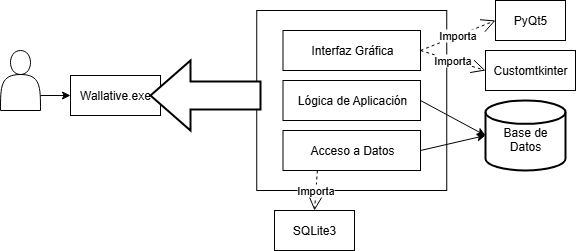

The diagram above was exported from draw.io. Its source (the exported page's mxGraphModel, read from the mxfile embedded in the PNG):
<mxGraphModel dx="745" dy="438" grid="1" gridSize="10" guides="1" tooltips="1" connect="1" arrows="1" fold="1" page="1" pageScale="1" pageWidth="827" pageHeight="1169" math="0" shadow="0">
  <root>
    <mxCell id="0" />
    <mxCell id="1" parent="0" />
    <mxCell id="56M6pZ7qeqBzoDT2L6lQ-17" style="edgeStyle=orthogonalEdgeStyle;rounded=0;orthogonalLoop=1;jettySize=auto;html=1;exitX=1;exitY=0.75;exitDx=0;exitDy=0;entryX=0;entryY=0.5;entryDx=0;entryDy=0;" edge="1" parent="1" source="56M6pZ7qeqBzoDT2L6lQ-4" target="56M6pZ7qeqBzoDT2L6lQ-16">
      <mxGeometry relative="1" as="geometry" />
    </mxCell>
    <mxCell id="56M6pZ7qeqBzoDT2L6lQ-4" value="" style="shape=actor;whiteSpace=wrap;html=1;" vertex="1" parent="1">
      <mxGeometry x="60" y="170" width="40" height="60" as="geometry" />
    </mxCell>
    <mxCell id="56M6pZ7qeqBzoDT2L6lQ-5" value="" style="rounded=0;whiteSpace=wrap;html=1;" vertex="1" parent="1">
      <mxGeometry x="316.25" y="130" width="190" height="180" as="geometry" />
    </mxCell>
    <mxCell id="56M6pZ7qeqBzoDT2L6lQ-6" value="Interfaz Gráfica" style="rounded=0;whiteSpace=wrap;html=1;" vertex="1" parent="1">
      <mxGeometry x="342.5" y="150" width="137.5" height="40" as="geometry" />
    </mxCell>
    <mxCell id="56M6pZ7qeqBzoDT2L6lQ-7" value="Lógica de Aplicación" style="rounded=0;whiteSpace=wrap;html=1;" vertex="1" parent="1">
      <mxGeometry x="342.5" y="200" width="137.5" height="40" as="geometry" />
    </mxCell>
    <mxCell id="56M6pZ7qeqBzoDT2L6lQ-8" value="Acceso a Datos" style="rounded=0;whiteSpace=wrap;html=1;" vertex="1" parent="1">
      <mxGeometry x="342.5" y="250" width="137.5" height="40" as="geometry" />
    </mxCell>
    <mxCell id="56M6pZ7qeqBzoDT2L6lQ-9" value="Base de Datos&lt;div&gt;&lt;br&gt;&lt;/div&gt;" style="strokeWidth=2;html=1;shape=mxgraph.flowchart.database;whiteSpace=wrap;verticalAlign=bottom;" vertex="1" parent="1">
      <mxGeometry x="545" y="220" width="80" height="70" as="geometry" />
    </mxCell>
    <mxCell id="56M6pZ7qeqBzoDT2L6lQ-11" value="Importa" style="endArrow=open;endSize=12;dashed=1;html=1;rounded=0;entryX=0.5;entryY=0;entryDx=0;entryDy=0;exitX=0.25;exitY=1;exitDx=0;exitDy=0;" edge="1" parent="1" source="56M6pZ7qeqBzoDT2L6lQ-8" target="56M6pZ7qeqBzoDT2L6lQ-12">
      <mxGeometry width="160" relative="1" as="geometry">
        <mxPoint x="380" y="330" as="sourcePoint" />
        <mxPoint x="570" y="350" as="targetPoint" />
      </mxGeometry>
    </mxCell>
    <mxCell id="56M6pZ7qeqBzoDT2L6lQ-12" value="SQLite3" style="rounded=0;whiteSpace=wrap;html=1;" vertex="1" parent="1">
      <mxGeometry x="334" y="330" width="80" height="40" as="geometry" />
    </mxCell>
    <mxCell id="56M6pZ7qeqBzoDT2L6lQ-14" value="Customtkinter" style="rounded=0;whiteSpace=wrap;html=1;" vertex="1" parent="1">
      <mxGeometry x="545" y="170" width="90" height="40" as="geometry" />
    </mxCell>
    <mxCell id="56M6pZ7qeqBzoDT2L6lQ-15" value="Importa" style="endArrow=open;endSize=12;dashed=1;html=1;rounded=0;exitX=1;exitY=0.5;exitDx=0;exitDy=0;entryX=0;entryY=0.5;entryDx=0;entryDy=0;" edge="1" parent="1" source="56M6pZ7qeqBzoDT2L6lQ-6" target="56M6pZ7qeqBzoDT2L6lQ-14">
      <mxGeometry width="160" relative="1" as="geometry">
        <mxPoint x="410" y="350" as="sourcePoint" />
        <mxPoint x="570" y="350" as="targetPoint" />
      </mxGeometry>
    </mxCell>
    <mxCell id="56M6pZ7qeqBzoDT2L6lQ-16" value="Wallative.exe" style="rounded=0;whiteSpace=wrap;html=1;" vertex="1" parent="1">
      <mxGeometry x="130" y="195" width="90" height="40" as="geometry" />
    </mxCell>
    <mxCell id="56M6pZ7qeqBzoDT2L6lQ-18" value="" style="endArrow=classic;html=1;rounded=0;entryX=0;entryY=0.5;entryDx=0;entryDy=0;entryPerimeter=0;exitX=1;exitY=0.5;exitDx=0;exitDy=0;" edge="1" parent="1" source="56M6pZ7qeqBzoDT2L6lQ-8" target="56M6pZ7qeqBzoDT2L6lQ-9">
      <mxGeometry width="50" height="50" relative="1" as="geometry">
        <mxPoint x="380" y="280" as="sourcePoint" />
        <mxPoint x="430" y="230" as="targetPoint" />
        <Array as="points" />
      </mxGeometry>
    </mxCell>
    <mxCell id="56M6pZ7qeqBzoDT2L6lQ-19" value="" style="verticalLabelPosition=bottom;verticalAlign=top;html=1;strokeWidth=2;shape=mxgraph.arrows2.arrow;dy=0.6;dx=40;notch=0;rotation=-180;" vertex="1" parent="1">
      <mxGeometry x="210" y="180" width="110" height="70" as="geometry" />
    </mxCell>
    <mxCell id="56M6pZ7qeqBzoDT2L6lQ-22" value="" style="endArrow=classic;html=1;rounded=0;exitX=1;exitY=0.5;exitDx=0;exitDy=0;entryX=0;entryY=0.5;entryDx=0;entryDy=0;entryPerimeter=0;" edge="1" parent="1" source="56M6pZ7qeqBzoDT2L6lQ-7" target="56M6pZ7qeqBzoDT2L6lQ-9">
      <mxGeometry width="50" height="50" relative="1" as="geometry">
        <mxPoint x="360" y="260" as="sourcePoint" />
        <mxPoint x="410" y="210" as="targetPoint" />
      </mxGeometry>
    </mxCell>
    <mxCell id="56M6pZ7qeqBzoDT2L6lQ-24" value="PyQt5" style="rounded=0;whiteSpace=wrap;html=1;" vertex="1" parent="1">
      <mxGeometry x="555" y="120" width="70" height="40" as="geometry" />
    </mxCell>
    <mxCell id="56M6pZ7qeqBzoDT2L6lQ-25" value="Importa" style="endArrow=open;endSize=12;dashed=1;html=1;rounded=0;exitX=1;exitY=0.5;exitDx=0;exitDy=0;entryX=0;entryY=0.5;entryDx=0;entryDy=0;" edge="1" parent="1" source="56M6pZ7qeqBzoDT2L6lQ-6" target="56M6pZ7qeqBzoDT2L6lQ-24">
      <mxGeometry width="160" relative="1" as="geometry">
        <mxPoint x="300" y="230" as="sourcePoint" />
        <mxPoint x="460" y="230" as="targetPoint" />
      </mxGeometry>
    </mxCell>
  </root>
</mxGraphModel>